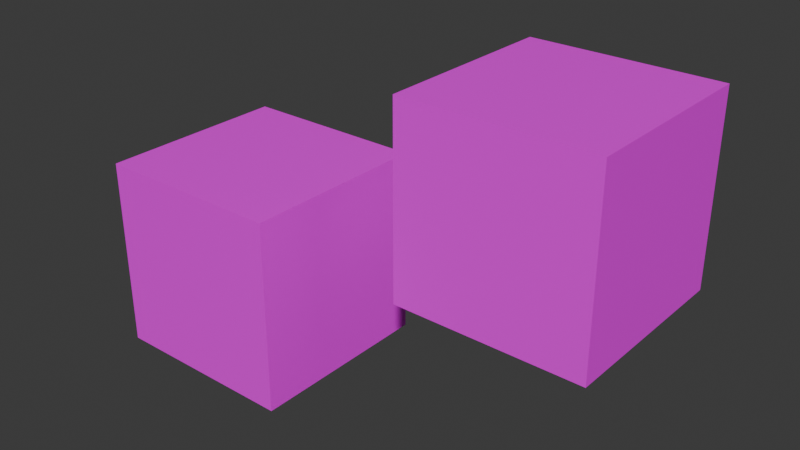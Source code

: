 # Source: onecube.blend  (saved by Blender 4.4.32; exported with 4.5.12 LTS)
import bpy
from mathutils import Matrix  # noqa: F401  (used for matrix-valued properties, if any)

bpy.ops.wm.read_factory_settings(use_empty=True)
scene = bpy.context.scene
scene.name = 'Scene'

# ---- collections
col_collection = bpy.data.collections.new('Collection'); scene.collection.children.link(col_collection)

# ---- images (referenced by path relative to the original .blend; pixels are not part of the script)
import os
ASSET_DIR = os.environ.get("B2B_ASSET_DIR", "")  # directory of the original .blend (textures are referenced by path, not embedded)
HERE = os.path.dirname(os.path.abspath(__file__))  # packed textures are extracted next to this script under _unpacked/

def load_image(name, relpath, width, height, colorspace="sRGB"):
    """Load a texture the original file referenced (path relative to the .blend, or extracted next to this script)."""
    p = next((c for c in (os.path.join(HERE, relpath), os.path.join(ASSET_DIR, relpath)) if relpath and os.path.exists(c)), "")
    if p:
        img = bpy.data.images.load(p, check_existing=True)
        img.name = name
    else:  # same state as the original file: an image datablock whose file is absent (Cycles renders it pink)
        img = bpy.data.images.new(name, width, height)
        img.source = "FILE"
        img.filepath = "//" + (relpath or name)
    img.colorspace_settings.name = colorspace
    return img
img_map = load_image('map', 'map.png', 1024, 1024, 'sRGB')

# ---- materials (node trees are filled in below, after node groups)
mat_material_001 = bpy.data.materials.new('Material.001')

# ---- material node trees
mat_material_001.use_nodes = True; mat_material_001.node_tree.nodes.clear()
_N = mat_material_001.node_tree.nodes; _L = mat_material_001.node_tree.links
n0 = _N.new('ShaderNodeBsdfPrincipled'); n0.name = 'Principled BSDF'; n0.location = (10, 300)
n1 = _N.new('ShaderNodeOutputMaterial'); n1.name = 'Material Output'; n1.location = (300, 300)
n2 = _N.new('ShaderNodeTexImage'); n2.name = 'Image Texture'; n2.location = (-280, 271)
n2.image = img_map
_L.new(n0.outputs[0], n1.inputs[0])
_L.new(n2.outputs[0], n0.inputs[0])
n1.is_active_output = True

# ---- world
world_world = bpy.data.worlds.new('World'); scene.world = world_world
world_world.use_nodes = True; world_world.node_tree.nodes.clear()
_N = world_world.node_tree.nodes; _L = world_world.node_tree.links
n0 = _N.new('ShaderNodeOutputWorld'); n0.name = 'World Output'; n0.location = (300, 300)
n1 = _N.new('ShaderNodeBackground'); n1.name = 'Background'; n1.location = (10, 300)
n1.inputs[0].default_value = (0.05088, 0.05088, 0.05088, 1.0)
_L.new(n1.outputs[0], n0.inputs[0])
n0.is_active_output = True
world_world.color = (0.05088, 0.05088, 0.05088)
world_world.sun_shadow_jitter_overblur = 0.0

# ---- meshes
me_cube_001 = bpy.data.meshes.new('Cube.001')
me_cube_001.from_pydata([(-1.0, -1.0, -1.0), (-1.0, -1.0, 1.0), (-1.0, 1.0, -1.0), (-1.0, 1.0, 1.0), (1.0, -1.0, -1.0), (1.0, -1.0, 1.0), (1.0, 1.0, -1.0), (1.0, 1.0, 1.0)], [], [(0, 1, 3, 2), (2, 3, 7, 6), (6, 7, 5, 4), (4, 5, 1, 0), (2, 6, 4, 0), (7, 3, 1, 5)])
_uv = me_cube_001.uv_layers.new(name='UVMap')
_uv.uv.foreach_set('vector', [0.375, 0.0, 0.625, 0.0, 0.625, 0.25, 0.375, 0.25, 0.375, 0.25, 0.625, 0.25, 0.625, 0.5, 0.375, 0.5, 0.375, 0.5, 0.625, 0.5, 0.625, 0.75, 0.375, 0.75, 0.375, 0.75, 0.625, 0.75, 0.625, 1.0, 0.375, 1.0, 0.125, 0.5, 0.375, 0.5, 0.375, 0.75, 0.125, 0.75, 0.625, 0.5, 0.875, 0.5, 0.875, 0.75, 0.625, 0.75])
me_cube_001.materials.append(mat_material_001)
me_cube_001.update()
me_cube_002 = bpy.data.meshes.new('Cube.002')
me_cube_002.from_pydata([(-1.0, -1.0, -1.0), (-1.0, -1.0, 1.0), (-1.0, 1.0, -1.0), (-1.0, 1.0, 1.0), (1.0, -1.0, -1.0), (1.0, -1.0, 1.0), (1.0, 1.0, -1.0), (1.0, 1.0, 1.0)], [], [(0, 1, 3, 2), (2, 3, 7, 6), (6, 7, 5, 4), (4, 5, 1, 0), (2, 6, 4, 0), (7, 3, 1, 5)])
_uv = me_cube_002.uv_layers.new(name='UVMap')
_uv.uv.foreach_set('vector', [0.375, 0.0, 0.625, 0.0, 0.625, 0.25, 0.375, 0.25, 0.375, 0.25, 0.625, 0.25, 0.625, 0.5, 0.375, 0.5, 0.375, 0.5, 0.625, 0.5, 0.625, 0.75, 0.375, 0.75, 0.375, 0.75, 0.625, 0.75, 0.625, 1.0, 0.375, 1.0, 0.125, 0.5, 0.375, 0.5, 0.375, 0.75, 0.125, 0.75, 0.625, 0.5, 0.875, 0.5, 0.875, 0.75, 0.625, 0.75])
me_cube_002.materials.append(mat_material_001)
me_cube_002.update()

# ---- objects
ob_cube = bpy.data.objects.new('Cube', me_cube_001)
ob_cube_001 = bpy.data.objects.new('Cube.001', me_cube_002)

# ---- transforms, parenting, visibility, modifiers, constraints
ob_cube.location = (0.0, 0.0, 0.0)
ob_cube_001.location = (2.911, 0.7219, 1.2)

# ---- collection membership
col_collection.objects.link(ob_cube)
col_collection.objects.link(ob_cube_001)

# ---- scene / render settings (as saved in the file)
scene.frame_start = 1; scene.frame_end = 250; scene.frame_set(0)
scene.render.engine = 'BLENDER_EEVEE_NEXT'
bpy.context.view_layer.update()

# ---- added for rendering (the .blend has no active camera and no usable light): camera, sun
cam_auto = bpy.data.cameras.new('AutoCamera')
cam_auto.lens = 50.0
cam_auto.sensor_width = 36.0
cam_auto.clip_end = 1000.0
ob_auto_camera = bpy.data.objects.new('AutoCamera', cam_auto)
scene.collection.objects.link(ob_auto_camera)
ob_auto_camera.location = (7.43525, -6.8147, 5.38393)
ob_auto_camera.rotation_euler = (1.09748, -7.21219e-08, 0.694738)
scene.camera = ob_auto_camera
light_auto_sun = bpy.data.lights.new('AutoSun', 'SUN')
light_auto_sun.energy = 3.0
light_auto_sun.angle = 0.0523599
ob_auto_sun = bpy.data.objects.new('AutoSun', light_auto_sun)
scene.collection.objects.link(ob_auto_sun)
ob_auto_sun.rotation_euler = (0.872665, 0.174533, 0.523599)
bpy.context.view_layer.update()
